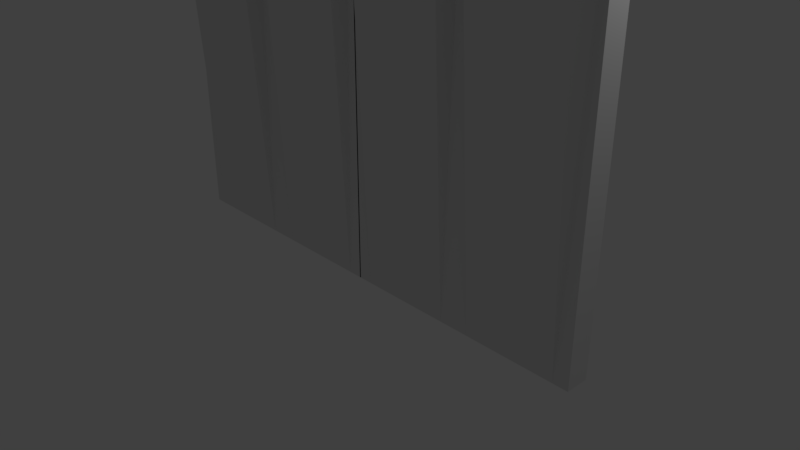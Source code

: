 # Source: spikyfence02.blend  (saved by Blender 2.78.0; exported with 4.5.12 LTS)
import bpy
from mathutils import Matrix  # noqa: F401  (used for matrix-valued properties, if any)

bpy.ops.wm.read_factory_settings(use_empty=True)
scene = bpy.context.scene
scene.name = 'Scene'

# ---- collections
col_collection_1 = bpy.data.collections.new('Collection 1'); scene.collection.children.link(col_collection_1)

# ---- materials (node trees are filled in below, after node groups)
mat_material = bpy.data.materials.new('Material')
mat_material.alpha_threshold = 0.0
mat_material.use_transparent_shadow = False
mat_material.roughness = 0.5
mat_material.line_color = (0.0, 0.0, 0.0, 1.0)

# ---- material node trees

# ---- world
world_world = bpy.data.worlds.new('World'); scene.world = world_world
world_world.color = (0.05088, 0.05088, 0.05088)
world_world.use_sun_shadow = False
world_world.sun_shadow_jitter_overblur = 0.0
world_world.cycles.sampling_method = 'MANUAL'

# ---- cameras
cam_camera = bpy.data.cameras.new('Camera')
cam_camera.clip_end = 100.0
cam_camera.lens = 35.0
cam_camera.sensor_width = 32.0
cam_camera.sensor_height = 18.0
cam_camera.ortho_scale = 7.314
cam_camera.dof.focus_distance = 0.0
cam_camera.dof.aperture_fstop = 128.0

# ---- lights
light_lamp = bpy.data.lights.new('Lamp', 'POINT')
light_lamp.transmission_factor = 0.0
light_lamp.cutoff_distance = 30.0
light_lamp.energy = 100.0
light_lamp.shadow_buffer_clip_start = 1.001
light_lamp.shadow_soft_size = 0.1
light_lamp.shadow_maximum_resolution = 0.006
light_lamp.use_absolute_resolution = True

# ---- meshes
me_cube = bpy.data.meshes.new('Cube')
me_cube.from_pydata([(-3.299, -0.1564, 10.1), (-3.299, -0.1564, 7.382), (-3.299, -0.1564, -0.2864), (-2.469, -0.1564, 10.1), (-2.469, -0.5971, 7.382), (-2.469, -0.1564, -0.2864), (-2.054, -0.5133, 10.51), (-2.054, -0.5971, 7.382), (-2.054, -0.1564, -0.2864), (-2.884, -0.4476, 10.46), (-2.884, -0.5971, 7.382), (-2.884, -0.1564, -0.2864), (-2.322, -0.3349, 10.53), (-2.261, -0.5971, 7.382), (-2.261, -0.1564, -0.2864), (-2.209, -0.4241, 10.32), (-2.157, -0.5971, 7.382), (-2.157, -0.1564, -0.2864), (-1.85, -0.3349, 10.54), (-1.85, -0.5971, 7.382), (-1.85, -0.1564, -0.2864), (-1.952, -0.4241, 10.32), (-1.952, -0.5971, 7.382), (-1.952, -0.1564, -0.2864), (-2.677, -0.302, 10.49), (-2.677, -0.5971, 7.382), (-2.677, -0.1564, -0.2864), (-3.092, -0.302, 10.49), (-3.092, -0.5971, 7.382), (-3.092, -0.1564, -0.2864), (-2.988, -0.3748, 10.37), (-2.988, -0.5971, 7.382), (-2.988, -0.1564, -0.2864), (-2.78, -0.3748, 10.37), (-2.78, -0.5971, 7.382), (-2.78, -0.1564, -0.2864), (0.008646, -0.1564, 10.1), (-1.645, -0.1564, 10.1), (0.008647, -0.1564, 7.382), (-1.645, -0.1564, -0.2864), (0.008647, -0.1564, -0.2864), (-1.645, -0.1564, 7.382), (-0.8219, -0.1564, 10.1), (-0.8219, -0.5229, 7.382), (-0.8219, -0.1564, -0.2864), (-1.237, -0.5133, 10.51), (-1.237, -0.5229, 7.382), (-1.237, -0.1564, -0.2864), (-0.4066, -0.4476, 10.46), (-0.4066, -0.5229, 7.382), (-0.4066, -0.1564, -0.2864), (-0.9876, -0.3349, 10.53), (-1.03, -0.5229, 7.382), (-1.03, -0.1564, -0.2864), (-1.082, -0.4241, 10.32), (-1.133, -0.5229, 7.382), (-1.133, -0.1564, -0.2864), (-1.441, -0.3349, 10.54), (-1.441, -0.5229, 7.382), (-1.441, -0.1564, -0.2864), (-1.339, -0.4241, 10.32), (-1.339, -0.5229, 7.382), (-1.339, -0.1564, -0.2864), (-0.6142, -0.302, 10.49), (-0.6142, -0.5229, 7.382), (-0.6142, -0.1564, -0.2864), (-0.199, -0.302, 10.49), (-0.199, -0.5229, 7.382), (-0.199, -0.1564, -0.2864), (-0.3028, -0.3748, 10.37), (-0.3028, -0.5229, 7.382), (-0.3028, -0.1564, -0.2864), (-0.5104, -0.3748, 10.37), (-0.5104, -0.5229, 7.382), (-0.5104, -0.1564, -0.2864), (-3.299, 0.1564, 10.1), (-3.299, 0.0, -0.2864), (-3.299, 0.1564, 7.382), (-3.299, 0.1564, -0.2864), (-3.299, 0.0, 10.1), (-3.299, 0.0, 7.382), (-2.469, 0.1564, 10.1), (-2.469, 0.4882, 7.382), (-2.469, 0.0, -0.2864), (-2.469, 0.1564, -0.2864), (-2.469, 0.0, 10.1), (-2.054, 0.5133, 10.51), (-2.054, 0.4882, 7.382), (-2.054, 0.1564, -0.2864), (-2.054, 0.0, 10.1), (-2.054, 0.0, -0.2864), (-2.884, 0.0, -0.2864), (-2.884, 0.4476, 10.46), (-2.884, 0.4882, 7.382), (-2.884, 0.1564, -0.2864), (-2.884, 0.0, 10.1), (-2.261, 0.0, -0.2864), (-2.295, 0.3349, 10.53), (-2.261, 0.4882, 7.382), (-2.261, 0.1564, -0.2864), (-2.261, 0.0, 10.1), (-2.209, 0.4241, 10.32), (-2.157, 0.4882, 7.382), (-2.157, 0.1564, -0.2864), (-2.157, 0.0, 10.1), (-2.157, 0.0, -0.2864), (-1.85, 0.3349, 10.54), (-1.85, 0.4882, 7.382), (-1.85, 0.1564, -0.2864), (-1.85, 0.0, 10.1), (-1.85, 0.0, -0.2864), (-1.952, 0.0, -0.2864), (-1.952, 0.4241, 10.32), (-1.952, 0.4882, 7.382), (-1.952, 0.1564, -0.2864), (-1.952, 0.0, 10.1), (-2.677, 0.302, 10.49), (-2.677, 0.4882, 7.382), (-2.677, 0.1564, -0.2864), (-2.677, 0.0, 10.1), (-2.677, 0.0, -0.2864), (-3.092, 0.0, -0.2864), (-3.092, 0.302, 10.49), (-3.092, 0.4882, 7.382), (-3.092, 0.1564, -0.2864), (-3.092, 0.0, 10.1), (-2.988, 0.3748, 10.37), (-2.988, 0.4882, 7.382), (-2.988, 0.1564, -0.2864), (-2.988, 0.0, 10.1), (-2.988, 0.0, -0.2864), (-2.78, 0.0, -0.2864), (-2.78, 0.3748, 10.37), (-2.78, 0.4882, 7.382), (-2.78, 0.1564, -0.2864), (-2.78, 0.0, 10.1), (0.008646, 0.1564, 10.1), (-1.645, 0.0, -0.2864), (0.008646, 0.0, -0.2864), (-1.645, 0.1564, 10.1), (0.008647, 0.1564, 7.382), (-1.645, 0.1564, -0.2864), (0.008647, 0.1564, -0.2864), (-1.645, 0.1564, 7.382), (0.008646, 0.0, 10.1), (-1.645, 0.0, 10.1), (0.008646, 0.0, 7.382), (-1.645, 0.0, 7.382), (-0.8219, 0.1564, 10.1), (-0.8219, 0.4882, 7.382), (-0.8219, 0.0, -0.2864), (-0.8219, 0.1564, -0.2864), (-0.8219, 0.0, 10.1), (-1.237, 0.5133, 10.51), (-1.237, 0.4882, 7.382), (-1.237, 0.1564, -0.2864), (-1.237, 0.0, 10.1), (-1.237, 0.0, -0.2864), (-0.4066, 0.0, -0.2864), (-0.4066, 0.4476, 10.46), (-0.4066, 0.4882, 7.382), (-0.4066, 0.1564, -0.2864), (-0.4066, 0.0, 10.1), (-1.03, 0.0, -0.2864), (-0.9876, 0.3349, 10.53), (-1.03, 0.4882, 7.382), (-1.03, 0.1564, -0.2864), (-1.03, 0.0, 10.1), (-1.082, 0.4241, 10.32), (-1.133, 0.4882, 7.382), (-1.133, 0.1564, -0.2864), (-1.133, 0.0, 10.1), (-1.133, 0.0, -0.2864), (-1.441, 0.3349, 10.54), (-1.441, 0.4882, 7.382), (-1.441, 0.1564, -0.2864), (-1.441, 0.0, 10.1), (-1.441, 0.0, -0.2864), (-1.339, 0.0, -0.2864), (-1.339, 0.4241, 10.32), (-1.339, 0.4882, 7.382), (-1.339, 0.1564, -0.2864), (-1.339, 0.0, 10.1), (-0.6142, 0.302, 10.49), (-0.6142, 0.4882, 7.382), (-0.6142, 0.1564, -0.2864), (-0.6142, 0.0, 10.1), (-0.6142, 0.0, -0.2864), (-0.199, 0.0, -0.2864), (-0.199, 0.302, 10.49), (-0.199, 0.4882, 7.382), (-0.199, 0.1564, -0.2864), (-0.199, 0.0, 10.1), (-0.3028, 0.3748, 10.37), (-0.3028, 0.4882, 7.382), (-0.3028, 0.1564, -0.2864), (-0.3028, 0.0, 10.1), (-0.3028, 0.0, -0.2864), (-0.5104, 0.0, -0.2864), (-0.5104, 0.3748, 10.37), (-0.5104, 0.4882, 7.382), (-0.5104, 0.1564, -0.2864), (-0.5104, 0.0, 10.1), (-3.299, -0.1564, 8.742), (-3.299, 0.0, 8.742), (-2.469, -0.8219, 9.217), (-2.115, -0.5357, 9.142), (-2.871, -0.5847, 9.088), (-2.32, -0.6685, 9.123), (-2.209, -0.6197, 9.085), (-1.85, -0.2457, 8.963), (-1.952, -0.2903, 8.851), (-2.677, -0.6657, 9.103), (-3.092, -0.2292, 8.938), (-2.988, -0.2656, 8.878), (-2.726, -0.6326, 9.043), (-3.299, 0.1564, 8.742), (-2.469, 0.1564, 8.742), (-2.054, 0.3349, 8.948), (-2.884, 0.302, 8.923), (-2.278, 0.2457, 8.958), (-2.183, 0.2903, 8.849), (-1.85, 0.2457, 8.963), (-1.952, 0.2903, 8.851), (-2.677, 0.2292, 8.938), (-3.092, 0.2292, 8.938), (-2.988, 0.2656, 8.878), (-2.78, 0.2656, 8.878), (-3.299, 0.0, 8.728), (-3.299, -0.1564, 8.728), (-2.469, -0.2677, 8.588), (-2.054, -0.4241, 9.038), (-2.884, -0.4185, 9.0), (-2.307, -0.3101, 8.709), (-2.196, -0.4684, 8.89), (-1.85, -0.3555, 9.061), (-1.952, -0.3696, 8.891), (-2.677, -0.2855, 8.678), (-3.092, -0.2656, 9.022), (-2.988, -0.3202, 8.932), (-2.78, -0.4314, 8.932), (-3.299, 0.1564, 8.728), (-2.469, 0.1564, 8.728), (-2.054, 0.4241, 9.038), (-2.884, 0.3748, 9.0), (-2.287, 0.2903, 9.053), (-2.196, 0.3572, 8.89), (-1.85, 0.2903, 9.061), (-1.952, 0.3572, 8.891), (-2.677, 0.2656, 9.023), (-3.092, 0.2656, 9.022), (-2.988, 0.3202, 8.932), (-2.78, 0.3202, 8.932), (-1.306, -0.09731, 8.813), (-1.645, -0.1564, 3.548), (-1.306, 0.09172, 8.88), (-0.3062, -0.09731, 8.794), (-0.3062, -0.002794, 8.794), (-0.808, -0.208, 8.794), (-1.059, -0.3158, 8.919), (-0.5571, -0.296, 8.904), (-0.9208, -0.2619, 8.925), (-0.9805, -0.2888, 8.859), (-1.182, -0.2619, 8.928), (-1.121, -0.2888, 8.86), (-0.6825, -0.252, 8.913), (-0.4316, -0.252, 8.913), (-0.4944, -0.274, 8.877), (-0.6198, -0.274, 8.877), (-0.3062, 0.09172, 8.794), (-0.808, 0.1919, 8.794), (-1.059, 0.2997, 8.919), (-0.5571, 0.2799, 8.904), (-0.9208, 0.2458, 8.925), (-0.9805, 0.2728, 8.859), (-1.182, 0.2458, 8.928), (-1.121, 0.2728, 8.86), (-0.6825, 0.2359, 8.913), (-0.4316, 0.2359, 8.913), (-0.4944, 0.2579, 8.877), (-0.6198, 0.2579, 8.877)], [], [(20, 39, 137, 110), (80, 1, 2, 76), (19, 210, 253, 41), (19, 41, 254, 39, 20), (203, 1, 80, 204), (18, 109, 145, 37), (24, 119, 85, 3), (25, 4, 5, 26), (237, 24, 3, 230), (26, 5, 83, 120), (15, 104, 89, 6), (16, 7, 8, 17), (234, 15, 6, 231), (17, 8, 90, 105), (32, 11, 91, 130), (239, 30, 9, 232), (31, 10, 11, 32), (30, 129, 95, 9), (5, 14, 96, 83), (230, 3, 12, 233), (4, 13, 14, 5), (3, 85, 100, 12), (14, 17, 105, 96), (233, 12, 15, 234), (13, 16, 17, 14), (12, 100, 104, 15), (21, 115, 109, 18), (22, 19, 20, 23), (236, 21, 18, 235), (23, 20, 110, 111), (8, 23, 111, 90), (231, 6, 21, 236), (7, 22, 23, 8), (6, 89, 115, 21), (35, 26, 120, 131), (240, 33, 24, 237), (34, 25, 26, 35), (33, 135, 119, 24), (0, 79, 125, 27), (1, 28, 29, 2), (229, 0, 27, 238), (2, 29, 121, 76), (27, 125, 129, 30), (28, 31, 32, 29), (238, 27, 30, 239), (29, 32, 130, 121), (9, 95, 135, 33), (10, 34, 35, 11), (232, 9, 33, 240), (11, 35, 131, 91), (59, 177, 137, 39), (146, 138, 40, 38), (145, 37, 253, 41, 147), (58, 41, 253, 263), (58, 59, 39, 254, 41), (256, 257, 146, 38), (41, 254, 39, 137, 147), (57, 37, 145, 176), (63, 42, 152, 186), (64, 65, 44, 43), (265, 258, 42, 63), (65, 187, 150, 44), (54, 45, 156, 171), (55, 56, 47, 46), (262, 259, 45, 54), (56, 172, 157, 47), (71, 197, 158, 50), (267, 260, 48, 69), (70, 71, 50, 49), (69, 48, 162, 196), (44, 150, 163, 53), (258, 261, 51, 42), (43, 44, 53, 52), (42, 51, 167, 152), (53, 163, 172, 56), (261, 262, 54, 51), (52, 53, 56, 55), (51, 54, 171, 167), (60, 57, 176, 182), (61, 62, 59, 58), (264, 263, 57, 60), (62, 178, 177, 59), (47, 157, 178, 62), (259, 264, 60, 45), (46, 47, 62, 61), (45, 60, 182, 156), (74, 198, 187, 65), (268, 265, 63, 72), (73, 74, 65, 64), (72, 63, 186, 202), (36, 66, 192, 144), (38, 40, 68, 67), (256, 266, 66, 36), (40, 138, 188, 68), (66, 69, 196, 192), (67, 68, 71, 70), (266, 267, 69, 66), (68, 188, 197, 71), (48, 72, 202, 162), (49, 50, 74, 73), (260, 268, 72, 48), (50, 158, 198, 74), (108, 110, 137, 141), (80, 76, 78, 77), (107, 143, 255, 222), (107, 108, 141, 143), (216, 204, 80, 77), (106, 139, 145, 109), (116, 81, 85, 119), (117, 118, 84, 82), (249, 242, 81, 116), (118, 120, 83, 84), (101, 86, 89, 104), (102, 103, 88, 87), (246, 243, 86, 101), (103, 105, 90, 88), (128, 130, 91, 94), (251, 244, 92, 126), (127, 128, 94, 93), (126, 92, 95, 129), (84, 83, 96, 99), (242, 245, 97, 81), (82, 84, 99, 98), (81, 97, 100, 85), (99, 96, 105, 103), (245, 246, 101, 97), (98, 99, 103, 102), (97, 101, 104, 100), (112, 106, 109, 115), (113, 114, 108, 107), (248, 247, 106, 112), (114, 111, 110, 108), (88, 90, 111, 114), (243, 248, 112, 86), (87, 88, 114, 113), (86, 112, 115, 89), (134, 131, 120, 118), (252, 249, 116, 132), (133, 134, 118, 117), (132, 116, 119, 135), (75, 122, 125, 79), (77, 78, 124, 123), (241, 250, 122, 75), (78, 76, 121, 124), (122, 126, 129, 125), (123, 124, 128, 127), (250, 251, 126, 122), (124, 121, 130, 128), (92, 132, 135, 95), (93, 94, 134, 133), (244, 252, 132, 92), (94, 91, 131, 134), (175, 141, 137, 177), (146, 140, 142, 138), (145, 147, 143, 255, 139), (174, 275, 255, 143), (174, 143, 141, 175), (269, 140, 146, 257), (143, 147, 137, 141), (173, 176, 145, 139), (183, 186, 152, 148), (184, 149, 151, 185), (277, 183, 148, 270), (185, 151, 150, 187), (168, 171, 156, 153), (169, 154, 155, 170), (274, 168, 153, 271), (170, 155, 157, 172), (195, 161, 158, 197), (279, 193, 159, 272), (194, 160, 161, 195), (193, 196, 162, 159), (151, 166, 163, 150), (270, 148, 164, 273), (149, 165, 166, 151), (148, 152, 167, 164), (166, 170, 172, 163), (273, 164, 168, 274), (165, 169, 170, 166), (164, 167, 171, 168), (179, 182, 176, 173), (180, 174, 175, 181), (276, 179, 173, 275), (181, 175, 177, 178), (155, 181, 178, 157), (271, 153, 179, 276), (154, 180, 181, 155), (153, 156, 182, 179), (201, 185, 187, 198), (280, 199, 183, 277), (200, 184, 185, 201), (199, 202, 186, 183), (136, 144, 192, 189), (140, 190, 191, 142), (269, 136, 189, 278), (142, 191, 188, 138), (189, 192, 196, 193), (190, 194, 195, 191), (278, 189, 193, 279), (191, 195, 197, 188), (159, 162, 202, 199), (160, 200, 201, 161), (272, 159, 199, 280), (161, 201, 198, 158), (93, 133, 227, 219), (123, 127, 226, 225), (77, 123, 225, 216), (133, 117, 224, 227), (87, 113, 223, 218), (113, 107, 222, 223), (98, 102, 221, 220), (82, 98, 220, 217), (127, 93, 219, 226), (102, 87, 218, 221), (117, 82, 217, 224), (241, 228, 204, 216), (10, 207, 215, 34), (28, 213, 214, 31), (1, 203, 213, 28), (34, 215, 212, 25), (7, 206, 211, 22), (22, 211, 210, 19), (13, 208, 209, 16), (4, 205, 208, 13), (31, 214, 207, 10), (16, 209, 206, 7), (25, 212, 205, 4), (229, 203, 204, 228), (0, 229, 228, 79), (75, 79, 228, 241), (219, 227, 252, 244), (225, 226, 251, 250), (216, 225, 250, 241), (227, 224, 249, 252), (218, 223, 248, 243), (223, 222, 247, 248), (220, 221, 246, 245), (217, 220, 245, 242), (226, 219, 244, 251), (221, 218, 243, 246), (224, 217, 242, 249), (207, 232, 240, 215), (213, 238, 239, 214), (203, 229, 238, 213), (215, 240, 237, 212), (206, 231, 236, 211), (211, 236, 235, 210), (208, 233, 234, 209), (205, 230, 233, 208), (214, 239, 232, 207), (209, 234, 231, 206), (212, 237, 230, 205), (253, 210, 235), (235, 18, 37, 253), (160, 272, 280, 200), (222, 255, 247), (247, 255, 139, 106), (190, 278, 279, 194), (140, 269, 278, 190), (200, 280, 277, 184), (154, 271, 276, 180), (180, 276, 275, 174), (165, 273, 274, 169), (149, 270, 273, 165), (194, 279, 272, 160), (169, 274, 271, 154), (184, 277, 270, 149), (136, 269, 257, 144), (49, 73, 268, 260), (67, 70, 267, 266), (38, 67, 266, 256), (73, 64, 265, 268), (46, 61, 264, 259), (61, 58, 263, 264), (52, 55, 262, 261), (43, 52, 261, 258), (70, 49, 260, 267), (55, 46, 259, 262), (64, 43, 258, 265), (36, 144, 257, 256), (255, 275, 173, 139), (263, 253, 37, 57)])
me_cube.materials.append(mat_material)
me_cube.use_remesh_preserve_volume = False
me_cube.use_remesh_preserve_attributes = False
me_cube.use_mirror_vertex_groups = False
me_cube.update()

# ---- objects
ob_cube = bpy.data.objects.new('Cube', me_cube)
ob_lamp = bpy.data.objects.new('Lamp', light_lamp)
ob_camera = bpy.data.objects.new('Camera', cam_camera)

# ---- transforms, parenting, visibility, modifiers, constraints
ob_cube.location = (0.0, 0.0, 0.0)
ob_cube.lock_rotations_4d = False
ob_cube.empty_display_type = 'ARROWS'
ob_cube.lineart.crease_threshold = 0.0
_m = ob_cube.modifiers.new('Mirror', 'MIRROR')
ob_lamp.location = (4.076, 1.005, 5.904)
ob_lamp.rotation_euler = (0.6503, 0.05522, 1.866)
ob_lamp.lock_rotations_4d = False
ob_lamp.empty_display_type = 'ARROWS'
ob_lamp.color = (0.0, 0.0, 0.0, 0.0)
ob_lamp.lineart.crease_threshold = 0.0
ob_camera.location = (7.481, -6.508, 5.344)
ob_camera.rotation_euler = (1.109, 0.0, 0.8149)
ob_camera.lock_rotations_4d = False
ob_camera.empty_display_type = 'ARROWS'
ob_camera.color = (0.0, 0.0, 0.0, 0.0)
ob_camera.display_type = 'WIRE'
ob_camera.lineart.crease_threshold = 0.0

# ---- collection membership
col_collection_1.objects.link(ob_cube)
col_collection_1.objects.link(ob_lamp)
col_collection_1.objects.link(ob_camera)

# ---- scene / render settings (as saved in the file)
scene.camera = ob_camera
scene.frame_start = 1; scene.frame_end = 250; scene.frame_set(1)
scene.render.engine = 'BLENDER_EEVEE_NEXT'
scene.render.resolution_percentage = 50
scene.render.dither_intensity = 0.0
scene.cycles.use_denoising = False
scene.cycles.samples = 128
scene.cycles.sampling_pattern = 'TABULATED_SOBOL'
scene.cycles.light_sampling_threshold = 0.0
scene.cycles.use_adaptive_sampling = False
scene.cycles.use_light_tree = False
scene.cycles.blur_glossy = 0.0
scene.cycles.sample_clamp_indirect = 0.0
scene.view_settings.view_transform = 'Standard'
bpy.context.view_layer.update()

